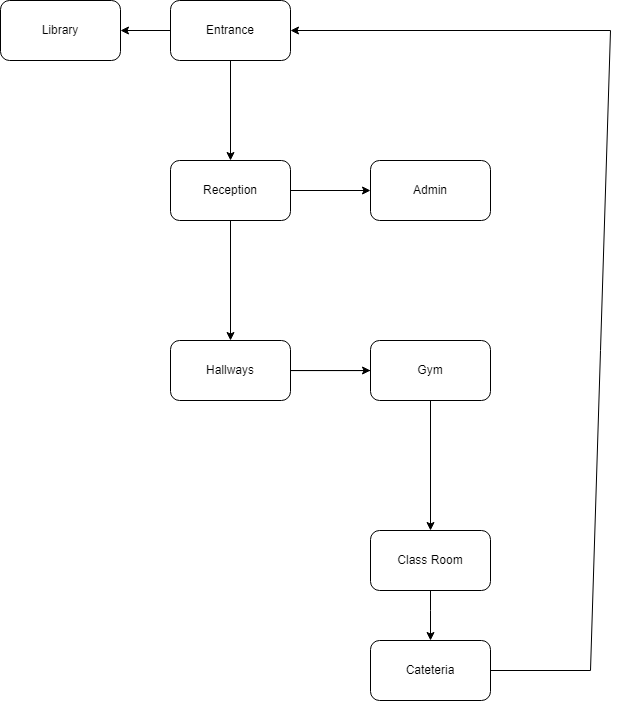

The diagram above was exported from draw.io. Its source (the exported page's mxGraphModel, read from the mxfile embedded in the PNG):
<mxGraphModel dx="836" dy="1425" grid="1" gridSize="10" guides="1" tooltips="1" connect="1" arrows="1" fold="1" page="1" pageScale="1" pageWidth="1100" pageHeight="850" background="none" math="0" shadow="0">
  <root>
    <mxCell id="0" />
    <mxCell id="1" parent="0" />
    <mxCell id="obLkCLHe1KFEZ8HTTMuC-7" value="" style="edgeStyle=orthogonalEdgeStyle;rounded=0;orthogonalLoop=1;jettySize=auto;html=1;exitX=0.5;exitY=1;exitDx=0;exitDy=0;" parent="1" source="obLkCLHe1KFEZ8HTTMuC-15" edge="1">
      <mxGeometry relative="1" as="geometry">
        <mxPoint x="440" y="156.36363636363637" as="sourcePoint" />
        <mxPoint x="800" y="670" as="targetPoint" />
        <Array as="points">
          <mxPoint x="800" y="640" />
          <mxPoint x="800" y="640" />
        </Array>
      </mxGeometry>
    </mxCell>
    <mxCell id="obLkCLHe1KFEZ8HTTMuC-4" value="Library&lt;br&gt;" style="whiteSpace=wrap;html=1;rounded=1;" parent="1" vertex="1">
      <mxGeometry x="370" y="30" width="120" height="60" as="geometry" />
    </mxCell>
    <mxCell id="obLkCLHe1KFEZ8HTTMuC-6" value="Cateteria" style="whiteSpace=wrap;html=1;rounded=1;" parent="1" vertex="1">
      <mxGeometry x="740" y="670" width="120" height="60" as="geometry" />
    </mxCell>
    <mxCell id="obLkCLHe1KFEZ8HTTMuC-10" value="" style="edgeStyle=orthogonalEdgeStyle;rounded=0;orthogonalLoop=1;jettySize=auto;html=1;" parent="1" source="obLkCLHe1KFEZ8HTTMuC-8" target="obLkCLHe1KFEZ8HTTMuC-9" edge="1">
      <mxGeometry relative="1" as="geometry" />
    </mxCell>
    <mxCell id="obLkCLHe1KFEZ8HTTMuC-8" value="Entrance" style="rounded=1;whiteSpace=wrap;html=1;" parent="1" vertex="1">
      <mxGeometry x="540" y="30" width="120" height="60" as="geometry" />
    </mxCell>
    <mxCell id="obLkCLHe1KFEZ8HTTMuC-14" value="" style="edgeStyle=orthogonalEdgeStyle;rounded=0;orthogonalLoop=1;jettySize=auto;html=1;" parent="1" source="obLkCLHe1KFEZ8HTTMuC-9" target="obLkCLHe1KFEZ8HTTMuC-13" edge="1">
      <mxGeometry relative="1" as="geometry" />
    </mxCell>
    <mxCell id="obLkCLHe1KFEZ8HTTMuC-19" value="" style="edgeStyle=orthogonalEdgeStyle;rounded=0;orthogonalLoop=1;jettySize=auto;html=1;" parent="1" source="obLkCLHe1KFEZ8HTTMuC-9" target="obLkCLHe1KFEZ8HTTMuC-18" edge="1">
      <mxGeometry relative="1" as="geometry" />
    </mxCell>
    <mxCell id="obLkCLHe1KFEZ8HTTMuC-9" value="Reception" style="whiteSpace=wrap;html=1;rounded=1;" parent="1" vertex="1">
      <mxGeometry x="540" y="190" width="120" height="60" as="geometry" />
    </mxCell>
    <mxCell id="obLkCLHe1KFEZ8HTTMuC-16" value="" style="edgeStyle=orthogonalEdgeStyle;rounded=0;orthogonalLoop=1;jettySize=auto;html=1;" parent="1" source="obLkCLHe1KFEZ8HTTMuC-13" target="obLkCLHe1KFEZ8HTTMuC-15" edge="1">
      <mxGeometry relative="1" as="geometry" />
    </mxCell>
    <mxCell id="obLkCLHe1KFEZ8HTTMuC-21" value="" style="edgeStyle=orthogonalEdgeStyle;rounded=0;orthogonalLoop=1;jettySize=auto;html=1;" parent="1" source="obLkCLHe1KFEZ8HTTMuC-13" target="obLkCLHe1KFEZ8HTTMuC-20" edge="1">
      <mxGeometry relative="1" as="geometry" />
    </mxCell>
    <mxCell id="obLkCLHe1KFEZ8HTTMuC-13" value="Hallways" style="whiteSpace=wrap;html=1;rounded=1;" parent="1" vertex="1">
      <mxGeometry x="540" y="370" width="120" height="60" as="geometry" />
    </mxCell>
    <mxCell id="obLkCLHe1KFEZ8HTTMuC-15" value="Class Room" style="whiteSpace=wrap;html=1;rounded=1;" parent="1" vertex="1">
      <mxGeometry x="740" y="560" width="120" height="60" as="geometry" />
    </mxCell>
    <mxCell id="obLkCLHe1KFEZ8HTTMuC-18" value="Admin" style="whiteSpace=wrap;html=1;rounded=1;" parent="1" vertex="1">
      <mxGeometry x="740" y="190" width="120" height="60" as="geometry" />
    </mxCell>
    <mxCell id="obLkCLHe1KFEZ8HTTMuC-20" value="Gym" style="whiteSpace=wrap;html=1;rounded=1;" parent="1" vertex="1">
      <mxGeometry x="740" y="370" width="120" height="60" as="geometry" />
    </mxCell>
    <mxCell id="SBZKpzwp1Q92hf9vk6JS-1" value="" style="endArrow=classic;html=1;rounded=0;entryX=1;entryY=0.5;entryDx=0;entryDy=0;exitX=0;exitY=0.5;exitDx=0;exitDy=0;" parent="1" source="obLkCLHe1KFEZ8HTTMuC-8" target="obLkCLHe1KFEZ8HTTMuC-4" edge="1">
      <mxGeometry width="50" height="50" relative="1" as="geometry">
        <mxPoint x="230" y="479.28932188134524" as="sourcePoint" />
        <mxPoint x="230" y="429.28932188134524" as="targetPoint" />
      </mxGeometry>
    </mxCell>
    <mxCell id="5j0hTjXZ5nU5xVVUNgil-1" value="" style="endArrow=classic;html=1;rounded=0;exitX=1;exitY=0.5;exitDx=0;exitDy=0;entryX=1;entryY=0.5;entryDx=0;entryDy=0;" parent="1" source="obLkCLHe1KFEZ8HTTMuC-6" target="obLkCLHe1KFEZ8HTTMuC-8" edge="1">
      <mxGeometry width="50" height="50" relative="1" as="geometry">
        <mxPoint x="630" y="680" as="sourcePoint" />
        <mxPoint x="960" y="10" as="targetPoint" />
        <Array as="points">
          <mxPoint x="960" y="700" />
          <mxPoint x="980" y="60" />
        </Array>
      </mxGeometry>
    </mxCell>
  </root>
</mxGraphModel>